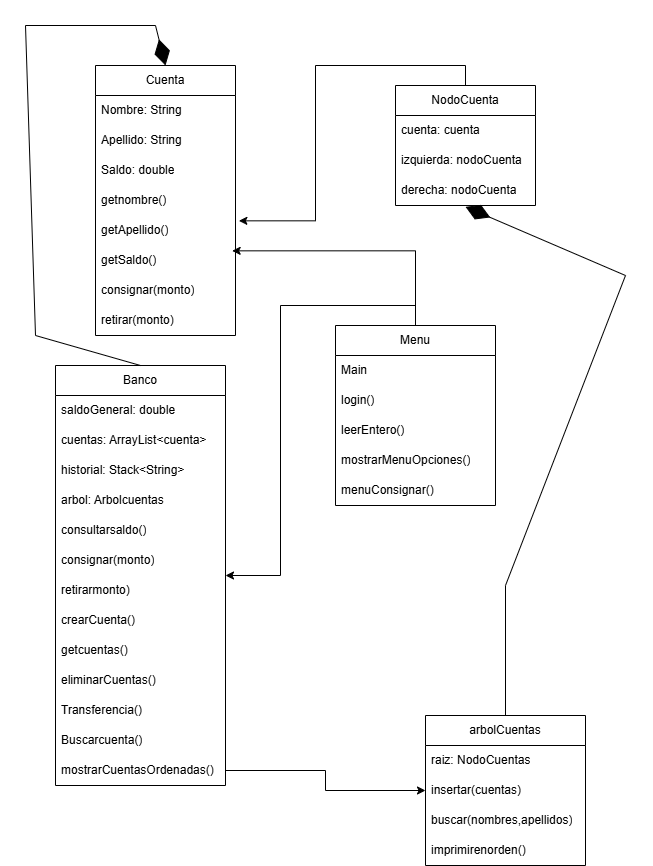

The diagram above was exported from draw.io. Its source (the exported page's mxGraphModel, read from the mxfile embedded in the PNG):
<mxGraphModel dx="905" dy="2162" grid="1" gridSize="10" guides="1" tooltips="1" connect="1" arrows="1" fold="1" page="1" pageScale="1" pageWidth="827" pageHeight="1169" math="0" shadow="0">
  <root>
    <mxCell id="0" />
    <mxCell id="1" parent="0" />
    <mxCell id="dNa9A-f2a44Qkecpve_q-23" parent="1" style="swimlane;fontStyle=0;childLayout=stackLayout;horizontal=1;startSize=30;horizontalStack=0;resizeParent=1;resizeParentMax=0;resizeLast=0;collapsible=1;marginBottom=0;whiteSpace=wrap;html=1;" value="Cuenta" vertex="1">
      <mxGeometry height="270" width="140" x="120" y="50" as="geometry" />
    </mxCell>
    <mxCell id="dNa9A-f2a44Qkecpve_q-24" parent="dNa9A-f2a44Qkecpve_q-23" style="text;strokeColor=none;fillColor=none;align=left;verticalAlign=middle;spacingLeft=4;spacingRight=4;overflow=hidden;points=[[0,0.5],[1,0.5]];portConstraint=eastwest;rotatable=0;whiteSpace=wrap;html=1;" value="Nombre: String" vertex="1">
      <mxGeometry height="30" width="140" y="30" as="geometry" />
    </mxCell>
    <mxCell id="dNa9A-f2a44Qkecpve_q-25" parent="dNa9A-f2a44Qkecpve_q-23" style="text;strokeColor=none;fillColor=none;align=left;verticalAlign=middle;spacingLeft=4;spacingRight=4;overflow=hidden;points=[[0,0.5],[1,0.5]];portConstraint=eastwest;rotatable=0;whiteSpace=wrap;html=1;" value="Apellido: String" vertex="1">
      <mxGeometry height="30" width="140" y="60" as="geometry" />
    </mxCell>
    <mxCell id="dNa9A-f2a44Qkecpve_q-26" parent="dNa9A-f2a44Qkecpve_q-23" style="text;strokeColor=none;fillColor=none;align=left;verticalAlign=middle;spacingLeft=4;spacingRight=4;overflow=hidden;points=[[0,0.5],[1,0.5]];portConstraint=eastwest;rotatable=0;whiteSpace=wrap;html=1;" value="Saldo: double" vertex="1">
      <mxGeometry height="30" width="140" y="90" as="geometry" />
    </mxCell>
    <mxCell id="dNa9A-f2a44Qkecpve_q-27" parent="dNa9A-f2a44Qkecpve_q-23" style="text;strokeColor=none;fillColor=none;align=left;verticalAlign=middle;spacingLeft=4;spacingRight=4;overflow=hidden;points=[[0,0.5],[1,0.5]];portConstraint=eastwest;rotatable=0;whiteSpace=wrap;html=1;" value="getnombre()" vertex="1">
      <mxGeometry height="30" width="140" y="120" as="geometry" />
    </mxCell>
    <mxCell id="dNa9A-f2a44Qkecpve_q-28" parent="dNa9A-f2a44Qkecpve_q-23" style="text;strokeColor=none;fillColor=none;align=left;verticalAlign=middle;spacingLeft=4;spacingRight=4;overflow=hidden;points=[[0,0.5],[1,0.5]];portConstraint=eastwest;rotatable=0;whiteSpace=wrap;html=1;" value="getApellido()" vertex="1">
      <mxGeometry height="30" width="140" y="150" as="geometry" />
    </mxCell>
    <mxCell id="dNa9A-f2a44Qkecpve_q-29" parent="dNa9A-f2a44Qkecpve_q-23" style="text;strokeColor=none;fillColor=none;align=left;verticalAlign=middle;spacingLeft=4;spacingRight=4;overflow=hidden;points=[[0,0.5],[1,0.5]];portConstraint=eastwest;rotatable=0;whiteSpace=wrap;html=1;" value="getSaldo()" vertex="1">
      <mxGeometry height="30" width="140" y="180" as="geometry" />
    </mxCell>
    <mxCell id="dNa9A-f2a44Qkecpve_q-30" parent="dNa9A-f2a44Qkecpve_q-23" style="text;strokeColor=none;fillColor=none;align=left;verticalAlign=middle;spacingLeft=4;spacingRight=4;overflow=hidden;points=[[0,0.5],[1,0.5]];portConstraint=eastwest;rotatable=0;whiteSpace=wrap;html=1;" value="consignar(monto)" vertex="1">
      <mxGeometry height="30" width="140" y="210" as="geometry" />
    </mxCell>
    <mxCell id="dNa9A-f2a44Qkecpve_q-31" parent="dNa9A-f2a44Qkecpve_q-23" style="text;strokeColor=none;fillColor=none;align=left;verticalAlign=middle;spacingLeft=4;spacingRight=4;overflow=hidden;points=[[0,0.5],[1,0.5]];portConstraint=eastwest;rotatable=0;whiteSpace=wrap;html=1;" value="retirar(monto)" vertex="1">
      <mxGeometry height="30" width="140" y="240" as="geometry" />
    </mxCell>
    <mxCell id="dNa9A-f2a44Qkecpve_q-32" parent="1" style="swimlane;fontStyle=0;childLayout=stackLayout;horizontal=1;startSize=30;horizontalStack=0;resizeParent=1;resizeParentMax=0;resizeLast=0;collapsible=1;marginBottom=0;whiteSpace=wrap;html=1;" value="NodoCuenta" vertex="1">
      <mxGeometry height="120" width="140" x="420" y="70" as="geometry" />
    </mxCell>
    <mxCell id="dNa9A-f2a44Qkecpve_q-33" parent="dNa9A-f2a44Qkecpve_q-32" style="text;strokeColor=none;fillColor=none;align=left;verticalAlign=middle;spacingLeft=4;spacingRight=4;overflow=hidden;points=[[0,0.5],[1,0.5]];portConstraint=eastwest;rotatable=0;whiteSpace=wrap;html=1;" value="cuenta: cuenta" vertex="1">
      <mxGeometry height="30" width="140" y="30" as="geometry" />
    </mxCell>
    <mxCell id="dNa9A-f2a44Qkecpve_q-34" parent="dNa9A-f2a44Qkecpve_q-32" style="text;strokeColor=none;fillColor=none;align=left;verticalAlign=middle;spacingLeft=4;spacingRight=4;overflow=hidden;points=[[0,0.5],[1,0.5]];portConstraint=eastwest;rotatable=0;whiteSpace=wrap;html=1;" value="izquierda: nodoCuenta" vertex="1">
      <mxGeometry height="30" width="140" y="60" as="geometry" />
    </mxCell>
    <mxCell id="dNa9A-f2a44Qkecpve_q-35" parent="dNa9A-f2a44Qkecpve_q-32" style="text;strokeColor=none;fillColor=none;align=left;verticalAlign=middle;spacingLeft=4;spacingRight=4;overflow=hidden;points=[[0,0.5],[1,0.5]];portConstraint=eastwest;rotatable=0;whiteSpace=wrap;html=1;" value="derecha: nodoCuenta" vertex="1">
      <mxGeometry height="30" width="140" y="90" as="geometry" />
    </mxCell>
    <mxCell id="dNa9A-f2a44Qkecpve_q-41" parent="1" style="swimlane;fontStyle=0;childLayout=stackLayout;horizontal=1;startSize=30;horizontalStack=0;resizeParent=1;resizeParentMax=0;resizeLast=0;collapsible=1;marginBottom=0;whiteSpace=wrap;html=1;" value="arbolCuentas" vertex="1">
      <mxGeometry height="150" width="160" x="450" y="700" as="geometry" />
    </mxCell>
    <mxCell id="dNa9A-f2a44Qkecpve_q-42" parent="dNa9A-f2a44Qkecpve_q-41" style="text;strokeColor=none;fillColor=none;align=left;verticalAlign=middle;spacingLeft=4;spacingRight=4;overflow=hidden;points=[[0,0.5],[1,0.5]];portConstraint=eastwest;rotatable=0;whiteSpace=wrap;html=1;" value="raiz: NodoCuentas" vertex="1">
      <mxGeometry height="30" width="160" y="30" as="geometry" />
    </mxCell>
    <mxCell id="dNa9A-f2a44Qkecpve_q-43" parent="dNa9A-f2a44Qkecpve_q-41" style="text;strokeColor=none;fillColor=none;align=left;verticalAlign=middle;spacingLeft=4;spacingRight=4;overflow=hidden;points=[[0,0.5],[1,0.5]];portConstraint=eastwest;rotatable=0;whiteSpace=wrap;html=1;" value="insertar(cuentas)" vertex="1">
      <mxGeometry height="30" width="160" y="60" as="geometry" />
    </mxCell>
    <mxCell id="dNa9A-f2a44Qkecpve_q-44" parent="dNa9A-f2a44Qkecpve_q-41" style="text;strokeColor=none;fillColor=none;align=left;verticalAlign=middle;spacingLeft=4;spacingRight=4;overflow=hidden;points=[[0,0.5],[1,0.5]];portConstraint=eastwest;rotatable=0;whiteSpace=wrap;html=1;" value="buscar(nombres,apellidos)" vertex="1">
      <mxGeometry height="30" width="160" y="90" as="geometry" />
    </mxCell>
    <mxCell id="dNa9A-f2a44Qkecpve_q-45" parent="dNa9A-f2a44Qkecpve_q-41" style="text;strokeColor=none;fillColor=none;align=left;verticalAlign=middle;spacingLeft=4;spacingRight=4;overflow=hidden;points=[[0,0.5],[1,0.5]];portConstraint=eastwest;rotatable=0;whiteSpace=wrap;html=1;" value="imprimirenorden()" vertex="1">
      <mxGeometry height="30" width="160" y="120" as="geometry" />
    </mxCell>
    <mxCell id="dNa9A-f2a44Qkecpve_q-50" parent="1" style="swimlane;fontStyle=0;childLayout=stackLayout;horizontal=1;startSize=30;horizontalStack=0;resizeParent=1;resizeParentMax=0;resizeLast=0;collapsible=1;marginBottom=0;whiteSpace=wrap;html=1;" value="Banco" vertex="1">
      <mxGeometry height="420" width="170" x="80" y="350" as="geometry" />
    </mxCell>
    <mxCell id="dNa9A-f2a44Qkecpve_q-51" parent="dNa9A-f2a44Qkecpve_q-50" style="text;strokeColor=none;fillColor=none;align=left;verticalAlign=middle;spacingLeft=4;spacingRight=4;overflow=hidden;points=[[0,0.5],[1,0.5]];portConstraint=eastwest;rotatable=0;whiteSpace=wrap;html=1;" value="saldoGeneral: double" vertex="1">
      <mxGeometry height="30" width="170" y="30" as="geometry" />
    </mxCell>
    <mxCell id="dNa9A-f2a44Qkecpve_q-52" parent="dNa9A-f2a44Qkecpve_q-50" style="text;strokeColor=none;fillColor=none;align=left;verticalAlign=middle;spacingLeft=4;spacingRight=4;overflow=hidden;points=[[0,0.5],[1,0.5]];portConstraint=eastwest;rotatable=0;whiteSpace=wrap;html=1;" value="cuentas: ArrayList&amp;lt;cuenta&amp;gt;" vertex="1">
      <mxGeometry height="30" width="170" y="60" as="geometry" />
    </mxCell>
    <mxCell id="dNa9A-f2a44Qkecpve_q-53" parent="dNa9A-f2a44Qkecpve_q-50" style="text;strokeColor=none;fillColor=none;align=left;verticalAlign=middle;spacingLeft=4;spacingRight=4;overflow=hidden;points=[[0,0.5],[1,0.5]];portConstraint=eastwest;rotatable=0;whiteSpace=wrap;html=1;" value="historial: Stack&amp;lt;String&amp;gt;" vertex="1">
      <mxGeometry height="30" width="170" y="90" as="geometry" />
    </mxCell>
    <mxCell id="dNa9A-f2a44Qkecpve_q-54" parent="dNa9A-f2a44Qkecpve_q-50" style="text;strokeColor=none;fillColor=none;align=left;verticalAlign=middle;spacingLeft=4;spacingRight=4;overflow=hidden;points=[[0,0.5],[1,0.5]];portConstraint=eastwest;rotatable=0;whiteSpace=wrap;html=1;" value="arbol: Arbolcuentas" vertex="1">
      <mxGeometry height="30" width="170" y="120" as="geometry" />
    </mxCell>
    <mxCell id="dNa9A-f2a44Qkecpve_q-55" parent="dNa9A-f2a44Qkecpve_q-50" style="text;strokeColor=none;fillColor=none;align=left;verticalAlign=middle;spacingLeft=4;spacingRight=4;overflow=hidden;points=[[0,0.5],[1,0.5]];portConstraint=eastwest;rotatable=0;whiteSpace=wrap;html=1;" value="consultarsaldo()" vertex="1">
      <mxGeometry height="30" width="170" y="150" as="geometry" />
    </mxCell>
    <mxCell id="dNa9A-f2a44Qkecpve_q-56" parent="dNa9A-f2a44Qkecpve_q-50" style="text;strokeColor=none;fillColor=none;align=left;verticalAlign=middle;spacingLeft=4;spacingRight=4;overflow=hidden;points=[[0,0.5],[1,0.5]];portConstraint=eastwest;rotatable=0;whiteSpace=wrap;html=1;" value="consignar(monto)" vertex="1">
      <mxGeometry height="30" width="170" y="180" as="geometry" />
    </mxCell>
    <mxCell id="dNa9A-f2a44Qkecpve_q-57" parent="dNa9A-f2a44Qkecpve_q-50" style="text;strokeColor=none;fillColor=none;align=left;verticalAlign=middle;spacingLeft=4;spacingRight=4;overflow=hidden;points=[[0,0.5],[1,0.5]];portConstraint=eastwest;rotatable=0;whiteSpace=wrap;html=1;" value="retirarmonto)" vertex="1">
      <mxGeometry height="30" width="170" y="210" as="geometry" />
    </mxCell>
    <mxCell id="dNa9A-f2a44Qkecpve_q-58" parent="dNa9A-f2a44Qkecpve_q-50" style="text;strokeColor=none;fillColor=none;align=left;verticalAlign=middle;spacingLeft=4;spacingRight=4;overflow=hidden;points=[[0,0.5],[1,0.5]];portConstraint=eastwest;rotatable=0;whiteSpace=wrap;html=1;" value="crearCuenta()" vertex="1">
      <mxGeometry height="30" width="170" y="240" as="geometry" />
    </mxCell>
    <mxCell id="dNa9A-f2a44Qkecpve_q-59" parent="dNa9A-f2a44Qkecpve_q-50" style="text;strokeColor=none;fillColor=none;align=left;verticalAlign=middle;spacingLeft=4;spacingRight=4;overflow=hidden;points=[[0,0.5],[1,0.5]];portConstraint=eastwest;rotatable=0;whiteSpace=wrap;html=1;" value="getcuentas()" vertex="1">
      <mxGeometry height="30" width="170" y="270" as="geometry" />
    </mxCell>
    <mxCell id="dNa9A-f2a44Qkecpve_q-60" parent="dNa9A-f2a44Qkecpve_q-50" style="text;strokeColor=none;fillColor=none;align=left;verticalAlign=middle;spacingLeft=4;spacingRight=4;overflow=hidden;points=[[0,0.5],[1,0.5]];portConstraint=eastwest;rotatable=0;whiteSpace=wrap;html=1;" value="eliminarCuentas()" vertex="1">
      <mxGeometry height="30" width="170" y="300" as="geometry" />
    </mxCell>
    <mxCell id="dNa9A-f2a44Qkecpve_q-61" parent="dNa9A-f2a44Qkecpve_q-50" style="text;strokeColor=none;fillColor=none;align=left;verticalAlign=middle;spacingLeft=4;spacingRight=4;overflow=hidden;points=[[0,0.5],[1,0.5]];portConstraint=eastwest;rotatable=0;whiteSpace=wrap;html=1;" value="Transferencia()" vertex="1">
      <mxGeometry height="30" width="170" y="330" as="geometry" />
    </mxCell>
    <mxCell id="dNa9A-f2a44Qkecpve_q-62" parent="dNa9A-f2a44Qkecpve_q-50" style="text;strokeColor=none;fillColor=none;align=left;verticalAlign=middle;spacingLeft=4;spacingRight=4;overflow=hidden;points=[[0,0.5],[1,0.5]];portConstraint=eastwest;rotatable=0;whiteSpace=wrap;html=1;" value="Buscarcuenta()" vertex="1">
      <mxGeometry height="30" width="170" y="360" as="geometry" />
    </mxCell>
    <mxCell id="dNa9A-f2a44Qkecpve_q-63" parent="dNa9A-f2a44Qkecpve_q-50" style="text;strokeColor=none;fillColor=none;align=left;verticalAlign=middle;spacingLeft=4;spacingRight=4;overflow=hidden;points=[[0,0.5],[1,0.5]];portConstraint=eastwest;rotatable=0;whiteSpace=wrap;html=1;" value="mostrarCuentasOrdenadas()" vertex="1">
      <mxGeometry height="30" width="170" y="390" as="geometry" />
    </mxCell>
    <mxCell id="dNa9A-f2a44Qkecpve_q-75" edge="1" parent="1" source="dNa9A-f2a44Qkecpve_q-64" style="edgeStyle=orthogonalEdgeStyle;rounded=0;orthogonalLoop=1;jettySize=auto;html=1;exitX=0.5;exitY=0;exitDx=0;exitDy=0;" target="dNa9A-f2a44Qkecpve_q-50">
      <mxGeometry relative="1" as="geometry" />
    </mxCell>
    <mxCell id="dNa9A-f2a44Qkecpve_q-64" parent="1" style="swimlane;fontStyle=0;childLayout=stackLayout;horizontal=1;startSize=30;horizontalStack=0;resizeParent=1;resizeParentMax=0;resizeLast=0;collapsible=1;marginBottom=0;whiteSpace=wrap;html=1;" value="Menu" vertex="1">
      <mxGeometry height="180" width="160" x="360" y="310" as="geometry" />
    </mxCell>
    <mxCell id="dNa9A-f2a44Qkecpve_q-65" parent="dNa9A-f2a44Qkecpve_q-64" style="text;strokeColor=none;fillColor=none;align=left;verticalAlign=middle;spacingLeft=4;spacingRight=4;overflow=hidden;points=[[0,0.5],[1,0.5]];portConstraint=eastwest;rotatable=0;whiteSpace=wrap;html=1;" value="Main" vertex="1">
      <mxGeometry height="30" width="160" y="30" as="geometry" />
    </mxCell>
    <mxCell id="dNa9A-f2a44Qkecpve_q-66" parent="dNa9A-f2a44Qkecpve_q-64" style="text;strokeColor=none;fillColor=none;align=left;verticalAlign=middle;spacingLeft=4;spacingRight=4;overflow=hidden;points=[[0,0.5],[1,0.5]];portConstraint=eastwest;rotatable=0;whiteSpace=wrap;html=1;" value="login()" vertex="1">
      <mxGeometry height="30" width="160" y="60" as="geometry" />
    </mxCell>
    <mxCell id="dNa9A-f2a44Qkecpve_q-67" parent="dNa9A-f2a44Qkecpve_q-64" style="text;strokeColor=none;fillColor=none;align=left;verticalAlign=middle;spacingLeft=4;spacingRight=4;overflow=hidden;points=[[0,0.5],[1,0.5]];portConstraint=eastwest;rotatable=0;whiteSpace=wrap;html=1;" value="leerEntero()" vertex="1">
      <mxGeometry height="30" width="160" y="90" as="geometry" />
    </mxCell>
    <mxCell id="dNa9A-f2a44Qkecpve_q-68" parent="dNa9A-f2a44Qkecpve_q-64" style="text;strokeColor=none;fillColor=none;align=left;verticalAlign=middle;spacingLeft=4;spacingRight=4;overflow=hidden;points=[[0,0.5],[1,0.5]];portConstraint=eastwest;rotatable=0;whiteSpace=wrap;html=1;" value="mostrarMenuOpciones()" vertex="1">
      <mxGeometry height="30" width="160" y="120" as="geometry" />
    </mxCell>
    <mxCell id="dNa9A-f2a44Qkecpve_q-69" parent="dNa9A-f2a44Qkecpve_q-64" style="text;strokeColor=none;fillColor=none;align=left;verticalAlign=middle;spacingLeft=4;spacingRight=4;overflow=hidden;points=[[0,0.5],[1,0.5]];portConstraint=eastwest;rotatable=0;whiteSpace=wrap;html=1;" value="menuConsignar()" vertex="1">
      <mxGeometry height="30" width="160" y="150" as="geometry" />
    </mxCell>
    <mxCell id="dNa9A-f2a44Qkecpve_q-73" edge="1" parent="1" source="dNa9A-f2a44Qkecpve_q-32" style="edgeStyle=orthogonalEdgeStyle;rounded=0;orthogonalLoop=1;jettySize=auto;html=1;exitX=0.5;exitY=0;exitDx=0;exitDy=0;entryX=1.024;entryY=0.178;entryDx=0;entryDy=0;entryPerimeter=0;" target="dNa9A-f2a44Qkecpve_q-28">
      <mxGeometry relative="1" as="geometry" />
    </mxCell>
    <mxCell id="dNa9A-f2a44Qkecpve_q-74" edge="1" parent="1" source="dNa9A-f2a44Qkecpve_q-64" style="edgeStyle=orthogonalEdgeStyle;rounded=0;orthogonalLoop=1;jettySize=auto;html=1;exitX=0.5;exitY=0;exitDx=0;exitDy=0;entryX=0.976;entryY=0.178;entryDx=0;entryDy=0;entryPerimeter=0;" target="dNa9A-f2a44Qkecpve_q-29">
      <mxGeometry relative="1" as="geometry" />
    </mxCell>
    <mxCell id="dNa9A-f2a44Qkecpve_q-76" edge="1" parent="1" source="dNa9A-f2a44Qkecpve_q-63" style="edgeStyle=orthogonalEdgeStyle;rounded=0;orthogonalLoop=1;jettySize=auto;html=1;exitX=1;exitY=0.5;exitDx=0;exitDy=0;" target="dNa9A-f2a44Qkecpve_q-41">
      <mxGeometry relative="1" as="geometry" />
    </mxCell>
    <mxCell id="dNa9A-f2a44Qkecpve_q-77" edge="1" parent="1" source="dNa9A-f2a44Qkecpve_q-50" style="endArrow=diamondThin;endFill=1;endSize=24;html=1;rounded=0;exitX=0.5;exitY=0;exitDx=0;exitDy=0;entryX=0.5;entryY=0;entryDx=0;entryDy=0;" target="dNa9A-f2a44Qkecpve_q-23" value="">
      <mxGeometry relative="1" width="160" as="geometry">
        <Array as="points">
          <mxPoint x="60" y="320" />
          <mxPoint x="50" y="10" />
          <mxPoint x="180" y="10" />
        </Array>
        <mxPoint x="410" y="550" as="sourcePoint" />
        <mxPoint x="570" y="550" as="targetPoint" />
      </mxGeometry>
    </mxCell>
    <mxCell id="dNa9A-f2a44Qkecpve_q-78" edge="1" parent="1" source="dNa9A-f2a44Qkecpve_q-41" style="endArrow=diamondThin;endFill=1;endSize=24;html=1;rounded=0;exitX=0.5;exitY=0;exitDx=0;exitDy=0;entryX=0.5;entryY=1.044;entryDx=0;entryDy=0;entryPerimeter=0;" target="dNa9A-f2a44Qkecpve_q-35" value="">
      <mxGeometry relative="1" width="160" as="geometry">
        <Array as="points">
          <mxPoint x="530" y="570" />
          <mxPoint x="650" y="260" />
        </Array>
        <mxPoint x="180" y="500" as="sourcePoint" />
        <mxPoint x="580" y="280" as="targetPoint" />
      </mxGeometry>
    </mxCell>
  </root>
</mxGraphModel>